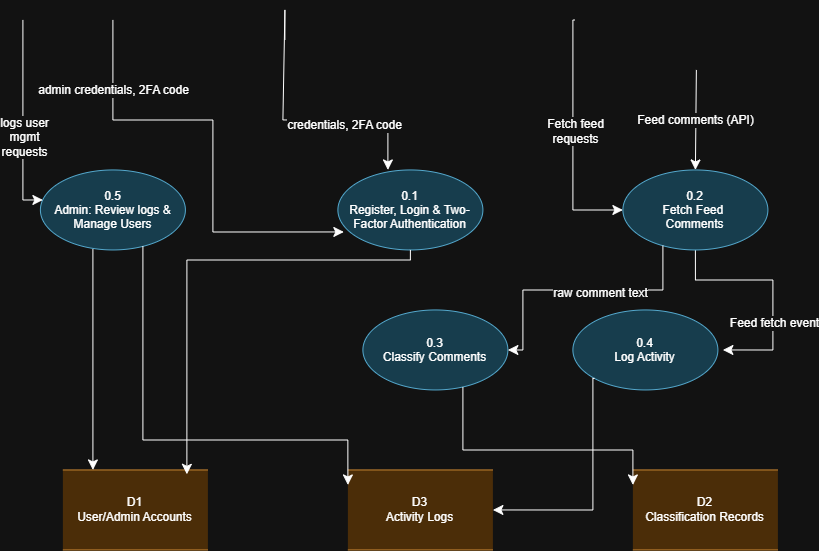

The diagram above was exported from draw.io. Its source (the exported page's mxGraphModel, read from the mxfile embedded in the PNG):
<mxGraphModel dx="1084" dy="555" grid="1" gridSize="10" guides="1" tooltips="1" connect="1" arrows="1" fold="1" page="1" pageScale="1" pageWidth="850" pageHeight="1100" background="light-dark(#ffffff, #121212)" math="0" shadow="0">
  <root>
    <mxCell id="0" />
    <mxCell id="1" parent="0" />
    <mxCell id="hJmB5UvSF0UEaF9PgyqE-29" edge="1" parent="1" style="rounded=0;orthogonalLoop=1;jettySize=auto;html=1;fontSize=12;startSize=8;endSize=8;curved=0;">
      <mxGeometry relative="1" as="geometry">
        <Array as="points">
          <mxPoint x="310" y="280" />
          <mxPoint x="308" y="390" />
          <mxPoint x="413" y="390" />
        </Array>
        <mxPoint x="310" y="310" as="sourcePoint" />
        <mxPoint x="413" y="440" as="targetPoint" />
      </mxGeometry>
    </mxCell>
    <mxCell id="hJmB5UvSF0UEaF9PgyqE-30" connectable="0" parent="hJmB5UvSF0UEaF9PgyqE-29" style="edgeLabel;html=1;align=center;verticalAlign=middle;resizable=0;points=[];fontSize=12;" value="credentials, 2FA code" vertex="1">
      <mxGeometry relative="1" x="0.3643" y="-5" as="geometry">
        <mxPoint as="offset" />
      </mxGeometry>
    </mxCell>
    <mxCell id="hJmB5UvSF0UEaF9PgyqE-44" edge="1" parent="1" style="edgeStyle=orthogonalEdgeStyle;rounded=0;orthogonalLoop=1;jettySize=auto;html=1;fontSize=12;startSize=8;endSize=8;" target="hJmB5UvSF0UEaF9PgyqE-12">
      <mxGeometry relative="1" as="geometry">
        <Array as="points">
          <mxPoint x="598" y="290" />
          <mxPoint x="598" y="480" />
        </Array>
        <mxPoint x="600" y="290.05" as="sourcePoint" />
      </mxGeometry>
    </mxCell>
    <mxCell id="hJmB5UvSF0UEaF9PgyqE-45" connectable="0" parent="hJmB5UvSF0UEaF9PgyqE-44" style="edgeLabel;html=1;align=center;verticalAlign=middle;resizable=0;points=[];fontSize=12;" value="Fetch feed&lt;div&gt;requests&lt;/div&gt;" vertex="1">
      <mxGeometry relative="1" x="-0.0667" y="2" as="geometry">
        <mxPoint as="offset" />
      </mxGeometry>
    </mxCell>
    <mxCell id="hJmB5UvSF0UEaF9PgyqE-10" parent="1" style="ellipse;whiteSpace=wrap;html=1;shapeInside=1;fillColor=#b1ddf0;strokeColor=#10739e;" value="0.1&lt;br&gt;Register, Login &amp;amp; Two-Factor Authentication" vertex="1">
      <mxGeometry height="80" width="145" x="363" y="440" as="geometry" />
    </mxCell>
    <mxCell id="hJmB5UvSF0UEaF9PgyqE-11" parent="1" style="ellipse;whiteSpace=wrap;html=1;shapeInside=1;fillColor=#b1ddf0;strokeColor=#10739e;" value="0.5&lt;br&gt;Admin: Review logs &amp;amp; Manage Users" vertex="1">
      <mxGeometry height="80" width="145" x="65.5" y="440" as="geometry" />
    </mxCell>
    <mxCell id="hJmB5UvSF0UEaF9PgyqE-42" edge="1" parent="1" source="hJmB5UvSF0UEaF9PgyqE-12" style="edgeStyle=orthogonalEdgeStyle;rounded=0;orthogonalLoop=1;jettySize=auto;html=1;fontSize=12;startSize=8;endSize=8;">
      <mxGeometry relative="1" as="geometry">
        <Array as="points">
          <mxPoint x="720.5" y="550" />
          <mxPoint x="798" y="550" />
          <mxPoint x="798" y="620" />
        </Array>
        <mxPoint x="748" y="620" as="targetPoint" />
      </mxGeometry>
    </mxCell>
    <mxCell id="hJmB5UvSF0UEaF9PgyqE-43" connectable="0" parent="hJmB5UvSF0UEaF9PgyqE-42" style="edgeLabel;html=1;align=center;verticalAlign=middle;resizable=0;points=[];fontSize=12;" value="Feed fetch event" vertex="1">
      <mxGeometry relative="1" x="0.3231" y="1" as="geometry">
        <mxPoint as="offset" />
      </mxGeometry>
    </mxCell>
    <mxCell id="hJmB5UvSF0UEaF9PgyqE-12" parent="1" style="ellipse;whiteSpace=wrap;html=1;shapeInside=1;fillColor=#b1ddf0;strokeColor=#10739e;" value="0.2&lt;br&gt;Fetch Feed&amp;nbsp;&lt;br&gt;Comments" vertex="1">
      <mxGeometry height="80" width="145" x="648" y="440" as="geometry" />
    </mxCell>
    <mxCell id="hJmB5UvSF0UEaF9PgyqE-41" edge="1" parent="1" style="edgeStyle=none;curved=1;rounded=0;orthogonalLoop=1;jettySize=auto;html=1;entryX=0.5;entryY=0;entryDx=0;entryDy=0;fontSize=12;startSize=8;endSize=8;" target="hJmB5UvSF0UEaF9PgyqE-12" value="Feed comments (API)">
      <mxGeometry relative="1" as="geometry">
        <mxPoint x="721.4615384615383" y="340" as="sourcePoint" />
      </mxGeometry>
    </mxCell>
    <mxCell id="hJmB5UvSF0UEaF9PgyqE-14" parent="1" style="ellipse;whiteSpace=wrap;html=1;shapeInside=1;fillColor=#b1ddf0;strokeColor=#10739e;" value="0.3&lt;br&gt;Classify Comments" vertex="1">
      <mxGeometry height="80" width="145" x="388" y="580" as="geometry" />
    </mxCell>
    <mxCell id="hJmB5UvSF0UEaF9PgyqE-15" parent="1" style="ellipse;whiteSpace=wrap;html=1;shapeInside=1;fillColor=#b1ddf0;strokeColor=#10739e;" value="0.4&lt;br&gt;Log Activity" vertex="1">
      <mxGeometry height="80" width="145" x="598" y="580" as="geometry" />
    </mxCell>
    <mxCell id="hJmB5UvSF0UEaF9PgyqE-16" parent="1" style="shape=partialRectangle;html=1;whiteSpace=wrap;top=1;bottom=1;left=0;right=0;fillColor=#fad7ac;strokeColor=#b46504;" value="D1 &lt;br&gt;User/Admin Accounts" vertex="1">
      <mxGeometry height="80" width="145" x="88" y="740" as="geometry" />
    </mxCell>
    <mxCell id="hJmB5UvSF0UEaF9PgyqE-18" parent="1" style="shape=partialRectangle;html=1;whiteSpace=wrap;top=1;bottom=1;left=0;right=0;fillColor=#fad7ac;strokeColor=#b46504;" value="D3&lt;br&gt;Activity Logs" vertex="1">
      <mxGeometry height="80" width="145" x="373" y="740" as="geometry" />
    </mxCell>
    <mxCell id="hJmB5UvSF0UEaF9PgyqE-19" parent="1" style="shape=partialRectangle;html=1;whiteSpace=wrap;top=1;bottom=1;left=0;right=0;fillColor=#fad7ac;strokeColor=#b46504;" value="D2&lt;br&gt;Classification Records" vertex="1">
      <mxGeometry height="80" width="145" x="658" y="740" as="geometry" />
    </mxCell>
    <mxCell id="hJmB5UvSF0UEaF9PgyqE-35" edge="1" parent="1" style="edgeStyle=orthogonalEdgeStyle;rounded=0;orthogonalLoop=1;jettySize=auto;html=1;entryX=0.041;entryY=0.775;entryDx=0;entryDy=0;entryPerimeter=0;fontSize=12;startSize=8;endSize=8;" target="hJmB5UvSF0UEaF9PgyqE-10">
      <mxGeometry relative="1" as="geometry">
        <Array as="points">
          <mxPoint x="138" y="390" />
          <mxPoint x="238" y="390" />
          <mxPoint x="238" y="502" />
        </Array>
        <mxPoint x="138" y="290" as="sourcePoint" />
      </mxGeometry>
    </mxCell>
    <mxCell id="hJmB5UvSF0UEaF9PgyqE-36" connectable="0" parent="hJmB5UvSF0UEaF9PgyqE-35" style="edgeLabel;html=1;align=center;verticalAlign=middle;resizable=0;points=[];fontSize=12;" value="admin credentials, 2FA code" vertex="1">
      <mxGeometry relative="1" x="-0.5826" y="1" as="geometry">
        <mxPoint x="-1" y="-23" as="offset" />
      </mxGeometry>
    </mxCell>
    <mxCell id="hJmB5UvSF0UEaF9PgyqE-37" edge="1" parent="1" style="edgeStyle=orthogonalEdgeStyle;rounded=0;orthogonalLoop=1;jettySize=auto;html=1;fontSize=12;startSize=8;endSize=8;">
      <mxGeometry relative="1" as="geometry">
        <Array as="points">
          <mxPoint x="48" y="310" />
          <mxPoint x="48" y="469" />
        </Array>
        <mxPoint x="48" y="290" as="sourcePoint" />
        <mxPoint x="68" y="470" as="targetPoint" />
      </mxGeometry>
    </mxCell>
    <mxCell id="hJmB5UvSF0UEaF9PgyqE-38" connectable="0" parent="hJmB5UvSF0UEaF9PgyqE-37" style="edgeLabel;html=1;align=center;verticalAlign=middle;resizable=0;points=[];fontSize=12;" value="logs user&lt;div&gt;mgmt&lt;/div&gt;&lt;div&gt;requests&lt;/div&gt;" vertex="1">
      <mxGeometry relative="1" x="0.1636" y="1" as="geometry">
        <mxPoint as="offset" />
      </mxGeometry>
    </mxCell>
    <mxCell id="hJmB5UvSF0UEaF9PgyqE-46" edge="1" parent="1" source="hJmB5UvSF0UEaF9PgyqE-12" style="edgeStyle=orthogonalEdgeStyle;rounded=0;orthogonalLoop=1;jettySize=auto;html=1;entryX=1;entryY=0.5;entryDx=0;entryDy=0;fontSize=12;startSize=8;endSize=8;" target="hJmB5UvSF0UEaF9PgyqE-14">
      <mxGeometry relative="1" as="geometry">
        <Array as="points">
          <mxPoint x="688" y="560" />
          <mxPoint x="548" y="560" />
          <mxPoint x="548" y="620" />
        </Array>
      </mxGeometry>
    </mxCell>
    <mxCell id="hJmB5UvSF0UEaF9PgyqE-47" connectable="0" parent="hJmB5UvSF0UEaF9PgyqE-46" style="edgeLabel;html=1;align=center;verticalAlign=middle;resizable=0;points=[];fontSize=12;" value="raw comment text" vertex="1">
      <mxGeometry relative="1" x="-0.1747" y="3" as="geometry">
        <mxPoint as="offset" />
      </mxGeometry>
    </mxCell>
    <mxCell id="hJmB5UvSF0UEaF9PgyqE-52" edge="1" parent="1" style="edgeStyle=none;curved=0;rounded=0;orthogonalLoop=1;jettySize=auto;html=1;fontSize=12;startSize=8;endSize=8;">
      <mxGeometry relative="1" as="geometry">
        <Array as="points" />
        <mxPoint x="118" y="519.04" as="sourcePoint" />
        <mxPoint x="118.01" y="740" as="targetPoint" />
      </mxGeometry>
    </mxCell>
    <mxCell id="hJmB5UvSF0UEaF9PgyqE-54" edge="1" parent="1" source="hJmB5UvSF0UEaF9PgyqE-11" style="edgeStyle=orthogonalEdgeStyle;rounded=0;orthogonalLoop=1;jettySize=auto;html=1;entryX=0;entryY=0;entryDx=0;entryDy=15;entryPerimeter=0;fontSize=12;startSize=8;endSize=8;" target="hJmB5UvSF0UEaF9PgyqE-18">
      <mxGeometry relative="1" as="geometry">
        <Array as="points">
          <mxPoint x="168" y="710" />
          <mxPoint x="373" y="710" />
        </Array>
      </mxGeometry>
    </mxCell>
    <mxCell id="hJmB5UvSF0UEaF9PgyqE-56" edge="1" parent="1" source="hJmB5UvSF0UEaF9PgyqE-10" style="edgeStyle=orthogonalEdgeStyle;rounded=0;orthogonalLoop=1;jettySize=auto;html=1;fontSize=12;startSize=8;endSize=8;entryX=0.855;entryY=0;entryDx=0;entryDy=4.35;entryPerimeter=0;" target="hJmB5UvSF0UEaF9PgyqE-16">
      <mxGeometry relative="1" as="geometry">
        <Array as="points">
          <mxPoint x="435.5" y="530" />
          <mxPoint x="212" y="530" />
        </Array>
        <mxPoint x="228" y="744.35" as="targetPoint" />
      </mxGeometry>
    </mxCell>
    <mxCell id="hJmB5UvSF0UEaF9PgyqE-58" edge="1" parent="1" source="hJmB5UvSF0UEaF9PgyqE-15" style="edgeStyle=orthogonalEdgeStyle;rounded=0;orthogonalLoop=1;jettySize=auto;html=1;entryX=1;entryY=0.5;entryDx=0;entryDy=0;entryPerimeter=0;fontSize=12;startSize=8;endSize=8;exitX=0;exitY=1;exitDx=0;exitDy=0;" target="hJmB5UvSF0UEaF9PgyqE-18">
      <mxGeometry relative="1" as="geometry">
        <Array as="points">
          <mxPoint x="618" y="648.4" />
          <mxPoint x="618" y="780" />
        </Array>
        <mxPoint x="618" y="652.4064555157813" as="sourcePoint" />
        <mxPoint x="508" y="780" as="targetPoint" />
      </mxGeometry>
    </mxCell>
    <mxCell id="hJmB5UvSF0UEaF9PgyqE-60" edge="1" parent="1" source="hJmB5UvSF0UEaF9PgyqE-14" style="edgeStyle=orthogonalEdgeStyle;rounded=0;orthogonalLoop=1;jettySize=auto;html=1;fontSize=12;startSize=8;endSize=8;entryX=0;entryY=0;entryDx=0;entryDy=15;entryPerimeter=0;" target="hJmB5UvSF0UEaF9PgyqE-19">
      <mxGeometry relative="1" as="geometry">
        <Array as="points">
          <mxPoint x="488" y="720" />
          <mxPoint x="658" y="720" />
        </Array>
        <mxPoint x="658" y="730" as="targetPoint" />
      </mxGeometry>
    </mxCell>
  </root>
</mxGraphModel>